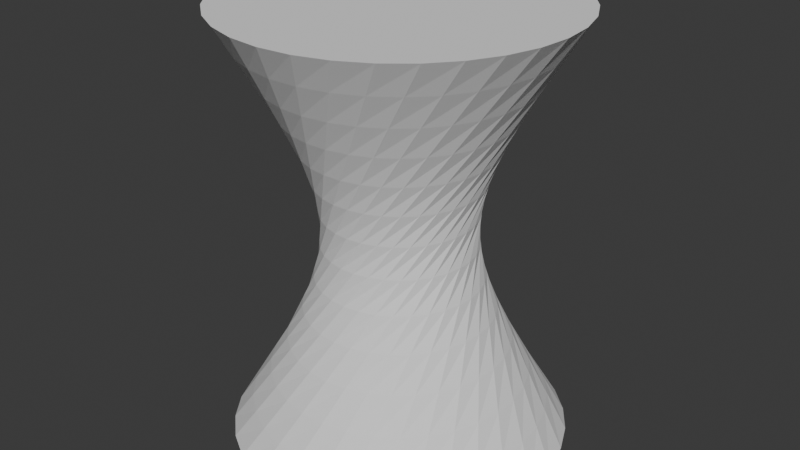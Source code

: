 # Source: tornado.blend  (saved by Blender 4.5.90; exported with 4.5.12 LTS)
import bpy
from mathutils import Matrix  # noqa: F401  (used for matrix-valued properties, if any)

bpy.ops.wm.read_factory_settings(use_empty=True)
scene = bpy.context.scene
scene.name = 'Scene'

# ---- collections
col_collection = bpy.data.collections.new('Collection'); scene.collection.children.link(col_collection)

# ---- world
world_world = bpy.data.worlds.new('World'); scene.world = world_world
world_world.use_nodes = True; world_world.node_tree.nodes.clear()
_N = world_world.node_tree.nodes; _L = world_world.node_tree.links
n0 = _N.new('ShaderNodeOutputWorld'); n0.name = 'World Output'; n0.location = (200, 100)
n1 = _N.new('ShaderNodeBackground'); n1.name = 'Background'; n1.location = (-200, 100)
n1.inputs[0].default_value = (0.05088, 0.05088, 0.05088, 1.0)
_L.new(n1.outputs[0], n0.inputs[0])
n0.is_active_output = True
world_world.color = (0.05088, 0.05088, 0.05088)
world_world.sun_shadow_jitter_overblur = 0.0

# ---- meshes
me_cylinder = bpy.data.meshes.new('Cylinder')
me_cylinder.from_pydata([(0.0, 1.0, -1.0), (0.8004, -0.5995, 1.0), (0.1951, 0.9808, -1.0), (0.6681, -0.7441, 1.0), (0.3827, 0.9239, -1.0), (0.5101, -0.8601, 1.0), (0.5556, 0.8315, -1.0), (0.3325, -0.9431, 1.0), (0.7071, 0.7071, -1.0), (0.1421, -0.9899, 1.0), (0.8315, 0.5556, -1.0), (-0.05375, -0.9986, 1.0), (0.9239, 0.3827, -1.0), (-0.2475, -0.9689, 1.0), (0.9808, 0.1951, -1.0), (-0.4318, -0.902, 1.0), (1.0, 0.0, -1.0), (-0.5995, -0.8004, 1.0), (0.9808, -0.1951, -1.0), (-0.7441, -0.6681, 1.0), (0.9239, -0.3827, -1.0), (-0.8601, -0.5101, 1.0), (0.8315, -0.5556, -1.0), (-0.9431, -0.3325, 1.0), (0.7071, -0.7071, -1.0), (-0.9899, -0.1421, 1.0), (0.5556, -0.8315, -1.0), (-0.9986, 0.05375, 1.0), (0.3827, -0.9239, -1.0), (-0.9689, 0.2475, 1.0), (0.1951, -0.9808, -1.0), (-0.902, 0.4318, 1.0), (0.0, -1.0, -1.0), (-0.8004, 0.5995, 1.0), (-0.1951, -0.9808, -1.0), (-0.6681, 0.7441, 1.0), (-0.3827, -0.9239, -1.0), (-0.5101, 0.8601, 1.0), (-0.5556, -0.8315, -1.0), (-0.3325, 0.9431, 1.0), (-0.7071, -0.7071, -1.0), (-0.1421, 0.9899, 1.0), (-0.8315, -0.5556, -1.0), (0.05375, 0.9986, 1.0), (-0.9239, -0.3827, -1.0), (0.2475, 0.9689, 1.0), (-0.9808, -0.1951, -1.0), (0.4318, 0.902, 1.0), (-1.0, 0.0, -1.0), (0.5995, 0.8004, 1.0), (-0.9808, 0.1951, -1.0), (0.7441, 0.6681, 1.0), (-0.9239, 0.3827, -1.0), (0.8601, 0.5101, 1.0), (-0.8315, 0.5556, -1.0), (0.9431, 0.3325, 1.0), (-0.7071, 0.7071, -1.0), (0.9899, 0.1421, 1.0), (-0.5556, 0.8315, -1.0), (0.9986, -0.05375, 1.0), (-0.3827, 0.9239, -1.0), (0.9689, -0.2475, 1.0), (-0.1951, 0.9808, -1.0), (0.902, -0.4318, 1.0), (0.06157, 0.877, -0.8462), (0.1231, 0.7539, -0.6923), (0.1847, 0.6309, -0.5385), (0.2463, 0.5079, -0.3846), (0.3078, 0.3848, -0.2308), (0.3694, 0.2618, -0.07692), (0.431, 0.1388, 0.07692), (0.4926, 0.01572, 0.2308), (0.5541, -0.1073, 0.3846), (0.6157, -0.2304, 0.5385), (0.6773, -0.3534, 0.6923), (0.7388, -0.4764, 0.8462), (0.6317, -0.6114, 0.8462), (0.5953, -0.4787, 0.6923), (0.5589, -0.346, 0.5385), (0.5225, -0.2134, 0.3846), (0.4862, -0.08068, 0.2308), (0.4498, 0.052, 0.07692), (0.4134, 0.1847, -0.07692), (0.377, 0.3174, -0.2308), (0.3406, 0.4501, -0.3846), (0.3042, 0.5827, -0.5385), (0.2679, 0.7154, -0.6923), (0.2315, 0.8481, -0.8462), (0.5003, -0.7229, 0.8462), (0.4905, -0.5857, 0.6923), (0.4807, -0.4484, 0.5385), (0.4709, -0.3112, 0.3846), (0.4611, -0.174, 0.2308), (0.4513, -0.03674, 0.07692), (0.4415, 0.1005, -0.07692), (0.4317, 0.2377, -0.2308), (0.4219, 0.375, -0.3846), (0.4121, 0.5122, -0.5385), (0.4023, 0.6494, -0.6923), (0.3925, 0.7866, -0.8462), (0.3496, -0.8066, 0.8462), (0.3668, -0.6701, 0.6923), (0.384, -0.5336, 0.5385), (0.4011, -0.3971, 0.3846), (0.4183, -0.2606, 0.2308), (0.4354, -0.1241, 0.07692), (0.4526, 0.01243, -0.07692), (0.4698, 0.1489, -0.2308), (0.4869, 0.2854, -0.3846), (0.5041, 0.422, -0.5385), (0.5212, 0.5585, -0.6923), (0.5384, 0.695, -0.8462), (0.1856, -0.8593, 0.8462), (0.229, -0.7288, 0.6923), (0.2725, -0.5982, 0.5385), (0.3159, -0.4677, 0.3846), (0.3594, -0.3372, 0.2308), (0.4029, -0.2066, 0.07692), (0.4463, -0.07611, -0.07692), (0.4898, 0.05443, -0.2308), (0.5333, 0.185, -0.3846), (0.5767, 0.3155, -0.5385), (0.6202, 0.446, -0.6923), (0.6636, 0.5766, -0.8462), (0.01434, -0.879, 0.8462), (0.08244, -0.7595, 0.6923), (0.1505, -0.6399, 0.5385), (0.2186, -0.5204, 0.3846), (0.2867, -0.4008, 0.2308), (0.3548, -0.2813, 0.07692), (0.4229, -0.1617, -0.07692), (0.491, -0.04217, -0.2308), (0.5591, 0.07738, -0.3846), (0.6272, 0.1969, -0.5385), (0.6953, 0.3165, -0.6923), (0.7634, 0.436, -0.8462), (-0.1574, -0.8649, 0.8462), (-0.06731, -0.7609, 0.6923), (0.0228, -0.657, 0.5385), (0.1129, -0.553, 0.3846), (0.203, -0.449, 0.2308), (0.2931, -0.3451, 0.07692), (0.3832, -0.2411, -0.07692), (0.4733, -0.1371, -0.2308), (0.5634, -0.03318, -0.3846), (0.6536, 0.07078, -0.5385), (0.7437, 0.1748, -0.6923), (0.8338, 0.2787, -0.8462), (-0.3231, -0.8176, 0.8462), (-0.2145, -0.7332, 0.6923), (-0.1058, -0.6488, 0.5385), (0.002847, -0.5644, 0.3846), (0.1115, -0.48, 0.2308), (0.2202, -0.3956, 0.07692), (0.3288, -0.3112, -0.07692), (0.4375, -0.2269, -0.2308), (0.5461, -0.1425, -0.3846), (0.6548, -0.05808, -0.5385), (0.7635, 0.02631, -0.6923), (0.8721, 0.1107, -0.8462), (-0.4764, -0.7388, 0.8462), (-0.3534, -0.6773, 0.6923), (-0.2304, -0.6157, 0.5385), (-0.1073, -0.5541, 0.3846), (0.01572, -0.4926, 0.2308), (0.1388, -0.431, 0.07692), (0.2618, -0.3694, -0.07692), (0.3848, -0.3078, -0.2308), (0.5079, -0.2463, -0.3846), (0.6309, -0.1847, -0.5385), (0.7539, -0.1231, -0.6923), (0.877, -0.06157, -0.8462), (-0.6114, -0.6317, 0.8462), (-0.4787, -0.5953, 0.6923), (-0.346, -0.5589, 0.5385), (-0.2134, -0.5225, 0.3846), (-0.08068, -0.4862, 0.2308), (0.052, -0.4498, 0.07692), (0.1847, -0.4134, -0.07692), (0.3174, -0.377, -0.2308), (0.4501, -0.3406, -0.3846), (0.5827, -0.3042, -0.5385), (0.7154, -0.2679, -0.6923), (0.8481, -0.2315, -0.8462), (-0.7229, -0.5003, 0.8462), (-0.5857, -0.4905, 0.6923), (-0.4484, -0.4807, 0.5385), (-0.3112, -0.4709, 0.3846), (-0.174, -0.4611, 0.2308), (-0.03674, -0.4513, 0.07692), (0.1005, -0.4415, -0.07692), (0.2377, -0.4317, -0.2308), (0.375, -0.4219, -0.3846), (0.5122, -0.4121, -0.5385), (0.6494, -0.4023, -0.6923), (0.7866, -0.3925, -0.8462), (-0.8066, -0.3496, 0.8462), (-0.6701, -0.3668, 0.6923), (-0.5336, -0.384, 0.5385), (-0.3971, -0.4011, 0.3846), (-0.2606, -0.4183, 0.2308), (-0.1241, -0.4354, 0.07692), (0.01243, -0.4526, -0.07692), (0.1489, -0.4698, -0.2308), (0.2854, -0.4869, -0.3846), (0.422, -0.5041, -0.5385), (0.5585, -0.5212, -0.6923), (0.695, -0.5384, -0.8462), (-0.8593, -0.1856, 0.8462), (-0.7288, -0.229, 0.6923), (-0.5982, -0.2725, 0.5385), (-0.4677, -0.3159, 0.3846), (-0.3372, -0.3594, 0.2308), (-0.2066, -0.4029, 0.07692), (-0.07611, -0.4463, -0.07692), (0.05443, -0.4898, -0.2308), (0.185, -0.5333, -0.3846), (0.3155, -0.5767, -0.5385), (0.446, -0.6202, -0.6923), (0.5766, -0.6636, -0.8462), (-0.879, -0.01434, 0.8462), (-0.7595, -0.08243, 0.6923), (-0.6399, -0.1505, 0.5385), (-0.5204, -0.2186, 0.3846), (-0.4008, -0.2867, 0.2308), (-0.2813, -0.3548, 0.07692), (-0.1617, -0.4229, -0.07692), (-0.04217, -0.491, -0.2308), (0.07738, -0.5591, -0.3846), (0.1969, -0.6272, -0.5385), (0.3165, -0.6953, -0.6923), (0.436, -0.7634, -0.8462), (-0.8649, 0.1574, 0.8462), (-0.7609, 0.06731, 0.6923), (-0.657, -0.0228, 0.5385), (-0.553, -0.1129, 0.3846), (-0.449, -0.203, 0.2308), (-0.3451, -0.2931, 0.07692), (-0.2411, -0.3832, -0.07692), (-0.1371, -0.4733, -0.2308), (-0.03318, -0.5634, -0.3846), (0.07078, -0.6536, -0.5385), (0.1748, -0.7437, -0.6923), (0.2787, -0.8338, -0.8462), (-0.8176, 0.3231, 0.8462), (-0.7332, 0.2145, 0.6923), (-0.6488, 0.1058, 0.5385), (-0.5644, -0.002847, 0.3846), (-0.48, -0.1115, 0.2308), (-0.3956, -0.2202, 0.07692), (-0.3112, -0.3288, -0.07692), (-0.2269, -0.4375, -0.2308), (-0.1425, -0.5461, -0.3846), (-0.05808, -0.6548, -0.5385), (0.02631, -0.7635, -0.6923), (0.1107, -0.8721, -0.8462), (-0.7388, 0.4764, 0.8462), (-0.6773, 0.3534, 0.6923), (-0.6157, 0.2304, 0.5385), (-0.5541, 0.1073, 0.3846), (-0.4926, -0.01572, 0.2308), (-0.431, -0.1388, 0.07692), (-0.3694, -0.2618, -0.07692), (-0.3078, -0.3848, -0.2308), (-0.2463, -0.5079, -0.3846), (-0.1847, -0.6309, -0.5385), (-0.1231, -0.7539, -0.6923), (-0.06157, -0.877, -0.8462), (-0.6317, 0.6114, 0.8462), (-0.5953, 0.4787, 0.6923), (-0.5589, 0.346, 0.5385), (-0.5225, 0.2134, 0.3846), (-0.4862, 0.08068, 0.2308), (-0.4498, -0.052, 0.07692), (-0.4134, -0.1847, -0.07692), (-0.377, -0.3174, -0.2308), (-0.3406, -0.4501, -0.3846), (-0.3042, -0.5827, -0.5385), (-0.2679, -0.7154, -0.6923), (-0.2315, -0.8481, -0.8462), (-0.5003, 0.7229, 0.8462), (-0.4905, 0.5857, 0.6923), (-0.4807, 0.4484, 0.5385), (-0.4709, 0.3112, 0.3846), (-0.4611, 0.174, 0.2308), (-0.4513, 0.03674, 0.07692), (-0.4415, -0.1005, -0.07692), (-0.4317, -0.2377, -0.2308), (-0.4219, -0.375, -0.3846), (-0.4121, -0.5122, -0.5385), (-0.4023, -0.6494, -0.6923), (-0.3925, -0.7866, -0.8462), (-0.3496, 0.8066, 0.8462), (-0.3668, 0.6701, 0.6923), (-0.384, 0.5336, 0.5385), (-0.4011, 0.3971, 0.3846), (-0.4183, 0.2606, 0.2308), (-0.4354, 0.1241, 0.07692), (-0.4526, -0.01243, -0.07692), (-0.4698, -0.1489, -0.2308), (-0.4869, -0.2854, -0.3846), (-0.5041, -0.422, -0.5385), (-0.5212, -0.5585, -0.6923), (-0.5384, -0.695, -0.8462), (-0.1856, 0.8593, 0.8462), (-0.229, 0.7288, 0.6923), (-0.2725, 0.5982, 0.5385), (-0.3159, 0.4677, 0.3846), (-0.3594, 0.3372, 0.2308), (-0.4029, 0.2066, 0.07692), (-0.4463, 0.07611, -0.07692), (-0.4898, -0.05443, -0.2308), (-0.5333, -0.185, -0.3846), (-0.5767, -0.3155, -0.5385), (-0.6202, -0.446, -0.6923), (-0.6636, -0.5766, -0.8462), (-0.01434, 0.879, 0.8462), (-0.08244, 0.7595, 0.6923), (-0.1505, 0.6399, 0.5385), (-0.2186, 0.5204, 0.3846), (-0.2867, 0.4008, 0.2308), (-0.3548, 0.2813, 0.07692), (-0.4229, 0.1617, -0.07692), (-0.491, 0.04217, -0.2308), (-0.5591, -0.07738, -0.3846), (-0.6272, -0.1969, -0.5385), (-0.6953, -0.3165, -0.6923), (-0.7634, -0.436, -0.8462), (0.1574, 0.8649, 0.8462), (0.06731, 0.7609, 0.6923), (-0.0228, 0.657, 0.5385), (-0.1129, 0.553, 0.3846), (-0.203, 0.449, 0.2308), (-0.2931, 0.3451, 0.07692), (-0.3832, 0.2411, -0.07692), (-0.4733, 0.1371, -0.2308), (-0.5634, 0.03318, -0.3846), (-0.6536, -0.07078, -0.5385), (-0.7437, -0.1748, -0.6923), (-0.8338, -0.2787, -0.8462), (0.3231, 0.8176, 0.8462), (0.2145, 0.7332, 0.6923), (0.1058, 0.6488, 0.5385), (-0.002848, 0.5644, 0.3846), (-0.1115, 0.48, 0.2308), (-0.2202, 0.3956, 0.07692), (-0.3288, 0.3112, -0.07692), (-0.4375, 0.2269, -0.2308), (-0.5461, 0.1425, -0.3846), (-0.6548, 0.05808, -0.5385), (-0.7635, -0.02631, -0.6923), (-0.8721, -0.1107, -0.8462), (0.4764, 0.7388, 0.8462), (0.3534, 0.6773, 0.6923), (0.2304, 0.6157, 0.5385), (0.1073, 0.5541, 0.3846), (-0.01572, 0.4926, 0.2308), (-0.1388, 0.431, 0.07692), (-0.2618, 0.3694, -0.07692), (-0.3848, 0.3078, -0.2308), (-0.5079, 0.2463, -0.3846), (-0.6309, 0.1847, -0.5385), (-0.7539, 0.1231, -0.6923), (-0.877, 0.06157, -0.8462), (0.6114, 0.6317, 0.8462), (0.4787, 0.5953, 0.6923), (0.346, 0.5589, 0.5385), (0.2134, 0.5225, 0.3846), (0.08068, 0.4862, 0.2308), (-0.052, 0.4498, 0.07692), (-0.1847, 0.4134, -0.07692), (-0.3174, 0.377, -0.2308), (-0.4501, 0.3406, -0.3846), (-0.5827, 0.3042, -0.5385), (-0.7154, 0.2679, -0.6923), (-0.8481, 0.2315, -0.8462), (0.7229, 0.5003, 0.8462), (0.5857, 0.4905, 0.6923), (0.4484, 0.4807, 0.5385), (0.3112, 0.4709, 0.3846), (0.174, 0.4611, 0.2308), (0.03674, 0.4513, 0.07692), (-0.1005, 0.4415, -0.07692), (-0.2377, 0.4317, -0.2308), (-0.375, 0.4219, -0.3846), (-0.5122, 0.4121, -0.5385), (-0.6494, 0.4023, -0.6923), (-0.7866, 0.3925, -0.8462), (0.8066, 0.3496, 0.8462), (0.6701, 0.3668, 0.6923), (0.5336, 0.384, 0.5385), (0.3971, 0.4011, 0.3846), (0.2606, 0.4183, 0.2308), (0.1241, 0.4354, 0.07692), (-0.01243, 0.4526, -0.07692), (-0.1489, 0.4698, -0.2308), (-0.2854, 0.4869, -0.3846), (-0.422, 0.5041, -0.5385), (-0.5585, 0.5212, -0.6923), (-0.695, 0.5384, -0.8462), (0.8593, 0.1856, 0.8462), (0.7288, 0.229, 0.6923), (0.5982, 0.2725, 0.5385), (0.4677, 0.3159, 0.3846), (0.3372, 0.3594, 0.2308), (0.2066, 0.4029, 0.07692), (0.07611, 0.4463, -0.07692), (-0.05443, 0.4898, -0.2308), (-0.185, 0.5333, -0.3846), (-0.3155, 0.5767, -0.5385), (-0.446, 0.6202, -0.6923), (-0.5766, 0.6636, -0.8462), (0.879, 0.01434, 0.8462), (0.7595, 0.08244, 0.6923), (0.6399, 0.1505, 0.5385), (0.5204, 0.2186, 0.3846), (0.4008, 0.2867, 0.2308), (0.2813, 0.3548, 0.07692), (0.1617, 0.4229, -0.07692), (0.04217, 0.491, -0.2308), (-0.07738, 0.5591, -0.3846), (-0.1969, 0.6272, -0.5385), (-0.3165, 0.6953, -0.6923), (-0.436, 0.7634, -0.8462), (0.8649, -0.1574, 0.8462), (0.7609, -0.06731, 0.6923), (0.657, 0.0228, 0.5385), (0.553, 0.1129, 0.3846), (0.449, 0.203, 0.2308), (0.3451, 0.2931, 0.07692), (0.2411, 0.3832, -0.07692), (0.1371, 0.4733, -0.2308), (0.03318, 0.5634, -0.3846), (-0.07078, 0.6536, -0.5385), (-0.1748, 0.7437, -0.6923), (-0.2787, 0.8338, -0.8462), (0.8176, -0.3231, 0.8462), (0.7332, -0.2145, 0.6923), (0.6488, -0.1058, 0.5385), (0.5644, 0.002848, 0.3846), (0.48, 0.1115, 0.2308), (0.3956, 0.2202, 0.07692), (0.3112, 0.3288, -0.07692), (0.2269, 0.4375, -0.2308), (0.1425, 0.5461, -0.3846), (0.05808, 0.6548, -0.5385), (-0.02631, 0.7635, -0.6923), (-0.1107, 0.8721, -0.8462)], [], [(75, 1, 3, 76), (76, 3, 5, 88), (88, 5, 7, 100), (100, 7, 9, 112), (112, 9, 11, 124), (124, 11, 13, 136), (136, 13, 15, 148), (148, 15, 17, 160), (160, 17, 19, 172), (172, 19, 21, 184), (184, 21, 23, 196), (196, 23, 25, 208), (208, 25, 27, 220), (220, 27, 29, 232), (232, 29, 31, 244), (244, 31, 33, 256), (256, 33, 35, 268), (268, 35, 37, 280), (280, 37, 39, 292), (292, 39, 41, 304), (304, 41, 43, 316), (316, 43, 45, 328), (328, 45, 47, 340), (340, 47, 49, 352), (352, 49, 51, 364), (364, 51, 53, 376), (376, 53, 55, 388), (388, 55, 57, 400), (400, 57, 59, 412), (412, 59, 61, 424), (3, 1, 63, 61, 59, 57, 55, 53, 51, 49, 47, 45, 43, 41, 39, 37, 35, 33, 31, 29, 27, 25, 23, 21, 19, 17, 15, 13, 11, 9, 7, 5), (424, 61, 63, 436), (436, 63, 1, 75), (0, 2, 4, 6, 8, 10, 12, 14, 16, 18, 20, 22, 24, 26, 28, 30, 32, 34, 36, 38, 40, 42, 44, 46, 48, 50, 52, 54, 56, 58, 60, 62), (62, 447, 64, 0), (447, 446, 65, 64), (446, 445, 66, 65), (445, 444, 67, 66), (444, 443, 68, 67), (443, 442, 69, 68), (442, 441, 70, 69), (441, 440, 71, 70), (440, 439, 72, 71), (439, 438, 73, 72), (438, 437, 74, 73), (437, 436, 75, 74), (60, 435, 447, 62), (435, 434, 446, 447), (434, 433, 445, 446), (433, 432, 444, 445), (432, 431, 443, 444), (431, 430, 442, 443), (430, 429, 441, 442), (429, 428, 440, 441), (428, 427, 439, 440), (427, 426, 438, 439), (426, 425, 437, 438), (425, 424, 436, 437), (58, 423, 435, 60), (423, 422, 434, 435), (422, 421, 433, 434), (421, 420, 432, 433), (420, 419, 431, 432), (419, 418, 430, 431), (418, 417, 429, 430), (417, 416, 428, 429), (416, 415, 427, 428), (415, 414, 426, 427), (414, 413, 425, 426), (413, 412, 424, 425), (56, 411, 423, 58), (411, 410, 422, 423), (410, 409, 421, 422), (409, 408, 420, 421), (408, 407, 419, 420), (407, 406, 418, 419), (406, 405, 417, 418), (405, 404, 416, 417), (404, 403, 415, 416), (403, 402, 414, 415), (402, 401, 413, 414), (401, 400, 412, 413), (54, 399, 411, 56), (399, 398, 410, 411), (398, 397, 409, 410), (397, 396, 408, 409), (396, 395, 407, 408), (395, 394, 406, 407), (394, 393, 405, 406), (393, 392, 404, 405), (392, 391, 403, 404), (391, 390, 402, 403), (390, 389, 401, 402), (389, 388, 400, 401), (52, 387, 399, 54), (387, 386, 398, 399), (386, 385, 397, 398), (385, 384, 396, 397), (384, 383, 395, 396), (383, 382, 394, 395), (382, 381, 393, 394), (381, 380, 392, 393), (380, 379, 391, 392), (379, 378, 390, 391), (378, 377, 389, 390), (377, 376, 388, 389), (50, 375, 387, 52), (375, 374, 386, 387), (374, 373, 385, 386), (373, 372, 384, 385), (372, 371, 383, 384), (371, 370, 382, 383), (370, 369, 381, 382), (369, 368, 380, 381), (368, 367, 379, 380), (367, 366, 378, 379), (366, 365, 377, 378), (365, 364, 376, 377), (48, 363, 375, 50), (363, 362, 374, 375), (362, 361, 373, 374), (361, 360, 372, 373), (360, 359, 371, 372), (359, 358, 370, 371), (358, 357, 369, 370), (357, 356, 368, 369), (356, 355, 367, 368), (355, 354, 366, 367), (354, 353, 365, 366), (353, 352, 364, 365), (46, 351, 363, 48), (351, 350, 362, 363), (350, 349, 361, 362), (349, 348, 360, 361), (348, 347, 359, 360), (347, 346, 358, 359), (346, 345, 357, 358), (345, 344, 356, 357), (344, 343, 355, 356), (343, 342, 354, 355), (342, 341, 353, 354), (341, 340, 352, 353), (44, 339, 351, 46), (339, 338, 350, 351), (338, 337, 349, 350), (337, 336, 348, 349), (336, 335, 347, 348), (335, 334, 346, 347), (334, 333, 345, 346), (333, 332, 344, 345), (332, 331, 343, 344), (331, 330, 342, 343), (330, 329, 341, 342), (329, 328, 340, 341), (42, 327, 339, 44), (327, 326, 338, 339), (326, 325, 337, 338), (325, 324, 336, 337), (324, 323, 335, 336), (323, 322, 334, 335), (322, 321, 333, 334), (321, 320, 332, 333), (320, 319, 331, 332), (319, 318, 330, 331), (318, 317, 329, 330), (317, 316, 328, 329), (40, 315, 327, 42), (315, 314, 326, 327), (314, 313, 325, 326), (313, 312, 324, 325), (312, 311, 323, 324), (311, 310, 322, 323), (310, 309, 321, 322), (309, 308, 320, 321), (308, 307, 319, 320), (307, 306, 318, 319), (306, 305, 317, 318), (305, 304, 316, 317), (38, 303, 315, 40), (303, 302, 314, 315), (302, 301, 313, 314), (301, 300, 312, 313), (300, 299, 311, 312), (299, 298, 310, 311), (298, 297, 309, 310), (297, 296, 308, 309), (296, 295, 307, 308), (295, 294, 306, 307), (294, 293, 305, 306), (293, 292, 304, 305), (36, 291, 303, 38), (291, 290, 302, 303), (290, 289, 301, 302), (289, 288, 300, 301), (288, 287, 299, 300), (287, 286, 298, 299), (286, 285, 297, 298), (285, 284, 296, 297), (284, 283, 295, 296), (283, 282, 294, 295), (282, 281, 293, 294), (281, 280, 292, 293), (34, 279, 291, 36), (279, 278, 290, 291), (278, 277, 289, 290), (277, 276, 288, 289), (276, 275, 287, 288), (275, 274, 286, 287), (274, 273, 285, 286), (273, 272, 284, 285), (272, 271, 283, 284), (271, 270, 282, 283), (270, 269, 281, 282), (269, 268, 280, 281), (32, 267, 279, 34), (267, 266, 278, 279), (266, 265, 277, 278), (265, 264, 276, 277), (264, 263, 275, 276), (263, 262, 274, 275), (262, 261, 273, 274), (261, 260, 272, 273), (260, 259, 271, 272), (259, 258, 270, 271), (258, 257, 269, 270), (257, 256, 268, 269), (30, 255, 267, 32), (255, 254, 266, 267), (254, 253, 265, 266), (253, 252, 264, 265), (252, 251, 263, 264), (251, 250, 262, 263), (250, 249, 261, 262), (249, 248, 260, 261), (248, 247, 259, 260), (247, 246, 258, 259), (246, 245, 257, 258), (245, 244, 256, 257), (28, 243, 255, 30), (243, 242, 254, 255), (242, 241, 253, 254), (241, 240, 252, 253), (240, 239, 251, 252), (239, 238, 250, 251), (238, 237, 249, 250), (237, 236, 248, 249), (236, 235, 247, 248), (235, 234, 246, 247), (234, 233, 245, 246), (233, 232, 244, 245), (26, 231, 243, 28), (231, 230, 242, 243), (230, 229, 241, 242), (229, 228, 240, 241), (228, 227, 239, 240), (227, 226, 238, 239), (226, 225, 237, 238), (225, 224, 236, 237), (224, 223, 235, 236), (223, 222, 234, 235), (222, 221, 233, 234), (221, 220, 232, 233), (24, 219, 231, 26), (219, 218, 230, 231), (218, 217, 229, 230), (217, 216, 228, 229), (216, 215, 227, 228), (215, 214, 226, 227), (214, 213, 225, 226), (213, 212, 224, 225), (212, 211, 223, 224), (211, 210, 222, 223), (210, 209, 221, 222), (209, 208, 220, 221), (22, 207, 219, 24), (207, 206, 218, 219), (206, 205, 217, 218), (205, 204, 216, 217), (204, 203, 215, 216), (203, 202, 214, 215), (202, 201, 213, 214), (201, 200, 212, 213), (200, 199, 211, 212), (199, 198, 210, 211), (198, 197, 209, 210), (197, 196, 208, 209), (20, 195, 207, 22), (195, 194, 206, 207), (194, 193, 205, 206), (193, 192, 204, 205), (192, 191, 203, 204), (191, 190, 202, 203), (190, 189, 201, 202), (189, 188, 200, 201), (188, 187, 199, 200), (187, 186, 198, 199), (186, 185, 197, 198), (185, 184, 196, 197), (18, 183, 195, 20), (183, 182, 194, 195), (182, 181, 193, 194), (181, 180, 192, 193), (180, 179, 191, 192), (179, 178, 190, 191), (178, 177, 189, 190), (177, 176, 188, 189), (176, 175, 187, 188), (175, 174, 186, 187), (174, 173, 185, 186), (173, 172, 184, 185), (16, 171, 183, 18), (171, 170, 182, 183), (170, 169, 181, 182), (169, 168, 180, 181), (168, 167, 179, 180), (167, 166, 178, 179), (166, 165, 177, 178), (165, 164, 176, 177), (164, 163, 175, 176), (163, 162, 174, 175), (162, 161, 173, 174), (161, 160, 172, 173), (14, 159, 171, 16), (159, 158, 170, 171), (158, 157, 169, 170), (157, 156, 168, 169), (156, 155, 167, 168), (155, 154, 166, 167), (154, 153, 165, 166), (153, 152, 164, 165), (152, 151, 163, 164), (151, 150, 162, 163), (150, 149, 161, 162), (149, 148, 160, 161), (12, 147, 159, 14), (147, 146, 158, 159), (146, 145, 157, 158), (145, 144, 156, 157), (144, 143, 155, 156), (143, 142, 154, 155), (142, 141, 153, 154), (141, 140, 152, 153), (140, 139, 151, 152), (139, 138, 150, 151), (138, 137, 149, 150), (137, 136, 148, 149), (10, 135, 147, 12), (135, 134, 146, 147), (134, 133, 145, 146), (133, 132, 144, 145), (132, 131, 143, 144), (131, 130, 142, 143), (130, 129, 141, 142), (129, 128, 140, 141), (128, 127, 139, 140), (127, 126, 138, 139), (126, 125, 137, 138), (125, 124, 136, 137), (8, 123, 135, 10), (123, 122, 134, 135), (122, 121, 133, 134), (121, 120, 132, 133), (120, 119, 131, 132), (119, 118, 130, 131), (118, 117, 129, 130), (117, 116, 128, 129), (116, 115, 127, 128), (115, 114, 126, 127), (114, 113, 125, 126), (113, 112, 124, 125), (6, 111, 123, 8), (111, 110, 122, 123), (110, 109, 121, 122), (109, 108, 120, 121), (108, 107, 119, 120), (107, 106, 118, 119), (106, 105, 117, 118), (105, 104, 116, 117), (104, 103, 115, 116), (103, 102, 114, 115), (102, 101, 113, 114), (101, 100, 112, 113), (4, 99, 111, 6), (99, 98, 110, 111), (98, 97, 109, 110), (97, 96, 108, 109), (96, 95, 107, 108), (95, 94, 106, 107), (94, 93, 105, 106), (93, 92, 104, 105), (92, 91, 103, 104), (91, 90, 102, 103), (90, 89, 101, 102), (89, 88, 100, 101), (2, 87, 99, 4), (87, 86, 98, 99), (86, 85, 97, 98), (85, 84, 96, 97), (84, 83, 95, 96), (83, 82, 94, 95), (82, 81, 93, 94), (81, 80, 92, 93), (80, 79, 91, 92), (79, 78, 90, 91), (78, 77, 89, 90), (77, 76, 88, 89), (0, 64, 87, 2), (64, 65, 86, 87), (65, 66, 85, 86), (66, 67, 84, 85), (67, 68, 83, 84), (68, 69, 82, 83), (69, 70, 81, 82), (70, 71, 80, 81), (71, 72, 79, 80), (72, 73, 78, 79), (73, 74, 77, 78), (74, 75, 76, 77)])
_uv = me_cylinder.uv_layers.new(name='UVMap')
_uv.uv.foreach_set('vector', [1.0, 0.9615, 1.0, 1.0, 0.9688, 1.0, 0.9688, 0.9615, 0.9688, 0.9615, 0.9688, 1.0, 0.9375, 1.0, 0.9375, 0.9615, 0.9375, 0.9615, 0.9375, 1.0, 0.9062, 1.0, 0.9063, 0.9615, 0.9063, 0.9615, 0.9062, 1.0, 0.875, 1.0, 0.875, 0.9615, 0.875, 0.9615, 0.875, 1.0, 0.8438, 1.0, 0.8438, 0.9615, 0.8438, 0.9615, 0.8438, 1.0, 0.8125, 1.0, 0.8125, 0.9615, 0.8125, 0.9615, 0.8125, 1.0, 0.7812, 1.0, 0.7812, 0.9615, 0.7812, 0.9615, 0.7812, 1.0, 0.75, 1.0, 0.75, 0.9615, 0.75, 0.9615, 0.75, 1.0, 0.7188, 1.0, 0.7188, 0.9615, 0.7188, 0.9615, 0.7188, 1.0, 0.6875, 1.0, 0.6875, 0.9615, 0.6875, 0.9615, 0.6875, 1.0, 0.6562, 1.0, 0.6562, 0.9615, 0.6562, 0.9615, 0.6562, 1.0, 0.625, 1.0, 0.625, 0.9615, 0.625, 0.9615, 0.625, 1.0, 0.5938, 1.0, 0.5938, 0.9615, 0.5938, 0.9615, 0.5938, 1.0, 0.5625, 1.0, 0.5625, 0.9615, 0.5625, 0.9615, 0.5625, 1.0, 0.5312, 1.0, 0.5312, 0.9615, 0.5312, 0.9615, 0.5312, 1.0, 0.5, 1.0, 0.5, 0.9615, 0.5, 0.9615, 0.5, 1.0, 0.4688, 1.0, 0.4687, 0.9615, 0.4687, 0.9615, 0.4688, 1.0, 0.4375, 1.0, 0.4375, 0.9615, 0.4375, 0.9615, 0.4375, 1.0, 0.4062, 1.0, 0.4062, 0.9615, 0.4062, 0.9615, 0.4062, 1.0, 0.375, 1.0, 0.375, 0.9615, 0.375, 0.9615, 0.375, 1.0, 0.3438, 1.0, 0.3438, 0.9615, 0.3438, 0.9615, 0.3438, 1.0, 0.3125, 1.0, 0.3125, 0.9615, 0.3125, 0.9615, 0.3125, 1.0, 0.2812, 1.0, 0.2813, 0.9615, 0.2813, 0.9615, 0.2812, 1.0, 0.25, 1.0, 0.25, 0.9615, 0.25, 0.9615, 0.25, 1.0, 0.2188, 1.0, 0.2188, 0.9615, 0.2188, 0.9615, 0.2188, 1.0, 0.1875, 1.0, 0.1875, 0.9615, 0.1875, 0.9615, 0.1875, 1.0, 0.1562, 1.0, 0.1562, 0.9615, 0.1562, 0.9615, 0.1562, 1.0, 0.125, 1.0, 0.125, 0.9615, 0.125, 0.9615, 0.125, 1.0, 0.09375, 1.0, 0.09375, 0.9615, 0.09375, 0.9615, 0.09375, 1.0, 0.0625, 1.0, 0.0625, 0.9615, 0.2968, 0.4854, 0.25, 0.49, 0.2032, 0.4854, 0.1582, 0.4717, 0.1167, 0.4496, 0.08029, 0.4197, 0.05045, 0.3833, 0.02827, 0.3418, 0.01461, 0.2968, 0.01, 0.25, 0.01461, 0.2032, 0.02827, 0.1582, 0.05045, 0.1167, 0.08029, 0.08029, 0.1167, 0.05045, 0.1582, 0.02827, 0.2032, 0.01461, 0.25, 0.01, 0.2968, 0.01461, 0.3418, 0.02827, 0.3833, 0.05045, 0.4197, 0.08029, 0.4496, 0.1167, 0.4717, 0.1582, 0.4854, 0.2032, 0.49, 0.25, 0.4854, 0.2968, 0.4717, 0.3418, 0.4496, 0.3833, 0.4197, 0.4197, 0.3833, 0.4496, 0.3418, 0.4717, 0.0625, 0.9615, 0.0625, 1.0, 0.03125, 1.0, 0.03125, 0.9615, 0.03125, 0.9615, 0.03125, 1.0, 0.0, 1.0, 0.0, 0.9615, 0.75, 0.49, 0.7968, 0.4854, 0.8418, 0.4717, 0.8833, 0.4496, 0.9197, 0.4197, 0.9496, 0.3833, 0.9717, 0.3418, 0.9854, 0.2968, 0.99, 0.25, 0.9854, 0.2032, 0.9717, 0.1582, 0.9496, 0.1167, 0.9197, 0.08029, 0.8833, 0.05045, 0.8418, 0.02827, 0.7968, 0.01461, 0.75, 0.01, 0.7032, 0.01461, 0.6582, 0.02827, 0.6167, 0.05045, 0.5803, 0.08029, 0.5504, 0.1167, 0.5283, 0.1582, 0.5146, 0.2032, 0.51, 0.25, 0.5146, 0.2968, 0.5283, 0.3418, 0.5504, 0.3833, 0.5803, 0.4197, 0.6167, 0.4496, 0.6582, 0.4717, 0.7032, 0.4854, 0.03125, 0.5, 0.03125, 0.5385, 0.0, 0.5385, 0.0, 0.5, 0.03125, 0.5385, 0.03125, 0.5769, 0.0, 0.5769, 0.0, 0.5385, 0.03125, 0.5769, 0.03125, 0.6154, 0.0, 0.6154, 0.0, 0.5769, 0.03125, 0.6154, 0.03125, 0.6538, 0.0, 0.6538, 0.0, 0.6154, 0.03125, 0.6538, 0.03125, 0.6923, 0.0, 0.6923, 0.0, 0.6538, 0.03125, 0.6923, 0.03125, 0.7308, 0.0, 0.7308, 0.0, 0.6923, 0.03125, 0.7308, 0.03125, 0.7692, 0.0, 0.7692, 0.0, 0.7308, 0.03125, 0.7692, 0.03125, 0.8077, 0.0, 0.8077, 0.0, 0.7692, 0.03125, 0.8077, 0.03125, 0.8462, 0.0, 0.8462, 0.0, 0.8077, 0.03125, 0.8462, 0.03125, 0.8846, 0.0, 0.8846, 0.0, 0.8462, 0.03125, 0.8846, 0.03125, 0.9231, 0.0, 0.9231, 0.0, 0.8846, 0.03125, 0.9231, 0.03125, 0.9615, 0.0, 0.9615, 0.0, 0.9231, 0.0625, 0.5, 0.0625, 0.5385, 0.03125, 0.5385, 0.03125, 0.5, 0.0625, 0.5385, 0.0625, 0.5769, 0.03125, 0.5769, 0.03125, 0.5385, 0.0625, 0.5769, 0.0625, 0.6154, 0.03125, 0.6154, 0.03125, 0.5769, 0.0625, 0.6154, 0.0625, 0.6538, 0.03125, 0.6538, 0.03125, 0.6154, 0.0625, 0.6538, 0.0625, 0.6923, 0.03125, 0.6923, 0.03125, 0.6538, 0.0625, 0.6923, 0.0625, 0.7308, 0.03125, 0.7308, 0.03125, 0.6923, 0.0625, 0.7308, 0.0625, 0.7692, 0.03125, 0.7692, 0.03125, 0.7308, 0.0625, 0.7692, 0.0625, 0.8077, 0.03125, 0.8077, 0.03125, 0.7692, 0.0625, 0.8077, 0.0625, 0.8462, 0.03125, 0.8462, 0.03125, 0.8077, 0.0625, 0.8462, 0.0625, 0.8846, 0.03125, 0.8846, 0.03125, 0.8462, 0.0625, 0.8846, 0.0625, 0.9231, 0.03125, 0.9231, 0.03125, 0.8846, 0.0625, 0.9231, 0.0625, 0.9615, 0.03125, 0.9615, 0.03125, 0.9231, 0.09375, 0.5, 0.09375, 0.5385, 0.0625, 0.5385, 0.0625, 0.5, 0.09375, 0.5385, 0.09375, 0.5769, 0.0625, 0.5769, 0.0625, 0.5385, 0.09375, 0.5769, 0.09375, 0.6154, 0.0625, 0.6154, 0.0625, 0.5769, 0.09375, 0.6154, 0.09375, 0.6538, 0.0625, 0.6538, 0.0625, 0.6154, 0.09375, 0.6538, 0.09375, 0.6923, 0.0625, 0.6923, 0.0625, 0.6538, 0.09375, 0.6923, 0.09375, 0.7308, 0.0625, 0.7308, 0.0625, 0.6923, 0.09375, 0.7308, 0.09375, 0.7692, 0.0625, 0.7692, 0.0625, 0.7308, 0.09375, 0.7692, 0.09375, 0.8077, 0.0625, 0.8077, 0.0625, 0.7692, 0.09375, 0.8077, 0.09375, 0.8462, 0.0625, 0.8462, 0.0625, 0.8077, 0.09375, 0.8462, 0.09375, 0.8846, 0.0625, 0.8846, 0.0625, 0.8462, 0.09375, 0.8846, 0.09375, 0.9231, 0.0625, 0.9231, 0.0625, 0.8846, 0.09375, 0.9231, 0.09375, 0.9615, 0.0625, 0.9615, 0.0625, 0.9231, 0.125, 0.5, 0.125, 0.5385, 0.09375, 0.5385, 0.09375, 0.5, 0.125, 0.5385, 0.125, 0.5769, 0.09375, 0.5769, 0.09375, 0.5385, 0.125, 0.5769, 0.125, 0.6154, 0.09375, 0.6154, 0.09375, 0.5769, 0.125, 0.6154, 0.125, 0.6538, 0.09375, 0.6538, 0.09375, 0.6154, 0.125, 0.6538, 0.125, 0.6923, 0.09375, 0.6923, 0.09375, 0.6538, 0.125, 0.6923, 0.125, 0.7308, 0.09375, 0.7308, 0.09375, 0.6923, 0.125, 0.7308, 0.125, 0.7692, 0.09375, 0.7692, 0.09375, 0.7308, 0.125, 0.7692, 0.125, 0.8077, 0.09375, 0.8077, 0.09375, 0.7692, 0.125, 0.8077, 0.125, 0.8462, 0.09375, 0.8462, 0.09375, 0.8077, 0.125, 0.8462, 0.125, 0.8846, 0.09375, 0.8846, 0.09375, 0.8462, 0.125, 0.8846, 0.125, 0.9231, 0.09375, 0.9231, 0.09375, 0.8846, 0.125, 0.9231, 0.125, 0.9615, 0.09375, 0.9615, 0.09375, 0.9231, 0.1562, 0.5, 0.1563, 0.5385, 0.125, 0.5385, 0.125, 0.5, 0.1563, 0.5385, 0.1562, 0.5769, 0.125, 0.5769, 0.125, 0.5385, 0.1562, 0.5769, 0.1562, 0.6154, 0.125, 0.6154, 0.125, 0.5769, 0.1562, 0.6154, 0.1562, 0.6538, 0.125, 0.6538, 0.125, 0.6154, 0.1562, 0.6538, 0.1562, 0.6923, 0.125, 0.6923, 0.125, 0.6538, 0.1562, 0.6923, 0.1562, 0.7308, 0.125, 0.7308, 0.125, 0.6923, 0.1562, 0.7308, 0.1562, 0.7692, 0.125, 0.7692, 0.125, 0.7308, 0.1562, 0.7692, 0.1562, 0.8077, 0.125, 0.8077, 0.125, 0.7692, 0.1562, 0.8077, 0.1562, 0.8462, 0.125, 0.8462, 0.125, 0.8077, 0.1562, 0.8462, 0.1562, 0.8846, 0.125, 0.8846, 0.125, 0.8462, 0.1562, 0.8846, 0.1562, 0.9231, 0.125, 0.9231, 0.125, 0.8846, 0.1562, 0.9231, 0.1562, 0.9615, 0.125, 0.9615, 0.125, 0.9231, 0.1875, 0.5, 0.1875, 0.5385, 0.1563, 0.5385, 0.1562, 0.5, 0.1875, 0.5385, 0.1875, 0.5769, 0.1562, 0.5769, 0.1563, 0.5385, 0.1875, 0.5769, 0.1875, 0.6154, 0.1562, 0.6154, 0.1562, 0.5769, 0.1875, 0.6154, 0.1875, 0.6538, 0.1562, 0.6538, 0.1562, 0.6154, 0.1875, 0.6538, 0.1875, 0.6923, 0.1562, 0.6923, 0.1562, 0.6538, 0.1875, 0.6923, 0.1875, 0.7308, 0.1562, 0.7308, 0.1562, 0.6923, 0.1875, 0.7308, 0.1875, 0.7692, 0.1562, 0.7692, 0.1562, 0.7308, 0.1875, 0.7692, 0.1875, 0.8077, 0.1562, 0.8077, 0.1562, 0.7692, 0.1875, 0.8077, 0.1875, 0.8462, 0.1562, 0.8462, 0.1562, 0.8077, 0.1875, 0.8462, 0.1875, 0.8846, 0.1562, 0.8846, 0.1562, 0.8462, 0.1875, 0.8846, 0.1875, 0.9231, 0.1562, 0.9231, 0.1562, 0.8846, 0.1875, 0.9231, 0.1875, 0.9615, 0.1562, 0.9615, 0.1562, 0.9231, 0.2188, 0.5, 0.2188, 0.5385, 0.1875, 0.5385, 0.1875, 0.5, 0.2188, 0.5385, 0.2188, 0.5769, 0.1875, 0.5769, 0.1875, 0.5385, 0.2188, 0.5769, 0.2188, 0.6154, 0.1875, 0.6154, 0.1875, 0.5769, 0.2188, 0.6154, 0.2188, 0.6538, 0.1875, 0.6538, 0.1875, 0.6154, 0.2188, 0.6538, 0.2188, 0.6923, 0.1875, 0.6923, 0.1875, 0.6538, 0.2188, 0.6923, 0.2188, 0.7308, 0.1875, 0.7308, 0.1875, 0.6923, 0.2188, 0.7308, 0.2187, 0.7692, 0.1875, 0.7692, 0.1875, 0.7308, 0.2187, 0.7692, 0.2187, 0.8077, 0.1875, 0.8077, 0.1875, 0.7692, 0.2187, 0.8077, 0.2187, 0.8462, 0.1875, 0.8462, 0.1875, 0.8077, 0.2187, 0.8462, 0.2188, 0.8846, 0.1875, 0.8846, 0.1875, 0.8462, 0.2188, 0.8846, 0.2188, 0.9231, 0.1875, 0.9231, 0.1875, 0.8846, 0.2188, 0.9231, 0.2188, 0.9615, 0.1875, 0.9615, 0.1875, 0.9231, 0.25, 0.5, 0.25, 0.5385, 0.2188, 0.5385, 0.2188, 0.5, 0.25, 0.5385, 0.25, 0.5769, 0.2188, 0.5769, 0.2188, 0.5385, 0.25, 0.5769, 0.25, 0.6154, 0.2188, 0.6154, 0.2188, 0.5769, 0.25, 0.6154, 0.25, 0.6538, 0.2188, 0.6538, 0.2188, 0.6154, 0.25, 0.6538, 0.25, 0.6923, 0.2188, 0.6923, 0.2188, 0.6538, 0.25, 0.6923, 0.25, 0.7308, 0.2188, 0.7308, 0.2188, 0.6923, 0.25, 0.7308, 0.25, 0.7692, 0.2187, 0.7692, 0.2188, 0.7308, 0.25, 0.7692, 0.25, 0.8077, 0.2187, 0.8077, 0.2187, 0.7692, 0.25, 0.8077, 0.25, 0.8462, 0.2187, 0.8462, 0.2187, 0.8077, 0.25, 0.8462, 0.25, 0.8846, 0.2188, 0.8846, 0.2187, 0.8462, 0.25, 0.8846, 0.25, 0.9231, 0.2188, 0.9231, 0.2188, 0.8846, 0.25, 0.9231, 0.25, 0.9615, 0.2188, 0.9615, 0.2188, 0.9231, 0.2812, 0.5, 0.2812, 0.5385, 0.25, 0.5385, 0.25, 0.5, 0.2812, 0.5385, 0.2812, 0.5769, 0.25, 0.5769, 0.25, 0.5385, 0.2812, 0.5769, 0.2812, 0.6154, 0.25, 0.6154, 0.25, 0.5769, 0.2812, 0.6154, 0.2812, 0.6538, 0.25, 0.6538, 0.25, 0.6154, 0.2812, 0.6538, 0.2812, 0.6923, 0.25, 0.6923, 0.25, 0.6538, 0.2812, 0.6923, 0.2812, 0.7308, 0.25, 0.7308, 0.25, 0.6923, 0.2812, 0.7308, 0.2812, 0.7692, 0.25, 0.7692, 0.25, 0.7308, 0.2812, 0.7692, 0.2812, 0.8077, 0.25, 0.8077, 0.25, 0.7692, 0.2812, 0.8077, 0.2812, 0.8462, 0.25, 0.8462, 0.25, 0.8077, 0.2812, 0.8462, 0.2812, 0.8846, 0.25, 0.8846, 0.25, 0.8462, 0.2812, 0.8846, 0.2812, 0.9231, 0.25, 0.9231, 0.25, 0.8846, 0.2812, 0.9231, 0.2813, 0.9615, 0.25, 0.9615, 0.25, 0.9231, 0.3125, 0.5, 0.3125, 0.5385, 0.2812, 0.5385, 0.2812, 0.5, 0.3125, 0.5385, 0.3125, 0.5769, 0.2812, 0.5769, 0.2812, 0.5385, 0.3125, 0.5769, 0.3125, 0.6154, 0.2812, 0.6154, 0.2812, 0.5769, 0.3125, 0.6154, 0.3125, 0.6538, 0.2812, 0.6538, 0.2812, 0.6154, 0.3125, 0.6538, 0.3125, 0.6923, 0.2812, 0.6923, 0.2812, 0.6538, 0.3125, 0.6923, 0.3125, 0.7308, 0.2812, 0.7308, 0.2812, 0.6923, 0.3125, 0.7308, 0.3125, 0.7692, 0.2812, 0.7692, 0.2812, 0.7308, 0.3125, 0.7692, 0.3125, 0.8077, 0.2812, 0.8077, 0.2812, 0.7692, 0.3125, 0.8077, 0.3125, 0.8462, 0.2812, 0.8462, 0.2812, 0.8077, 0.3125, 0.8462, 0.3125, 0.8846, 0.2812, 0.8846, 0.2812, 0.8462, 0.3125, 0.8846, 0.3125, 0.9231, 0.2812, 0.9231, 0.2812, 0.8846, 0.3125, 0.9231, 0.3125, 0.9615, 0.2813, 0.9615, 0.2812, 0.9231, 0.3438, 0.5, 0.3438, 0.5385, 0.3125, 0.5385, 0.3125, 0.5, 0.3438, 0.5385, 0.3438, 0.5769, 0.3125, 0.5769, 0.3125, 0.5385, 0.3438, 0.5769, 0.3438, 0.6154, 0.3125, 0.6154, 0.3125, 0.5769, 0.3438, 0.6154, 0.3438, 0.6538, 0.3125, 0.6538, 0.3125, 0.6154, 0.3438, 0.6538, 0.3438, 0.6923, 0.3125, 0.6923, 0.3125, 0.6538, 0.3438, 0.6923, 0.3438, 0.7308, 0.3125, 0.7308, 0.3125, 0.6923, 0.3438, 0.7308, 0.3438, 0.7692, 0.3125, 0.7692, 0.3125, 0.7308, 0.3438, 0.7692, 0.3438, 0.8077, 0.3125, 0.8077, 0.3125, 0.7692, 0.3438, 0.8077, 0.3438, 0.8462, 0.3125, 0.8462, 0.3125, 0.8077, 0.3438, 0.8462, 0.3438, 0.8846, 0.3125, 0.8846, 0.3125, 0.8462, 0.3438, 0.8846, 0.3438, 0.9231, 0.3125, 0.9231, 0.3125, 0.8846, 0.3438, 0.9231, 0.3438, 0.9615, 0.3125, 0.9615, 0.3125, 0.9231, 0.375, 0.5, 0.375, 0.5385, 0.3438, 0.5385, 0.3438, 0.5, 0.375, 0.5385, 0.375, 0.5769, 0.3438, 0.5769, 0.3438, 0.5385, 0.375, 0.5769, 0.375, 0.6154, 0.3438, 0.6154, 0.3438, 0.5769, 0.375, 0.6154, 0.375, 0.6538, 0.3438, 0.6538, 0.3438, 0.6154, 0.375, 0.6538, 0.375, 0.6923, 0.3438, 0.6923, 0.3438, 0.6538, 0.375, 0.6923, 0.375, 0.7308, 0.3438, 0.7308, 0.3438, 0.6923, 0.375, 0.7308, 0.375, 0.7692, 0.3438, 0.7692, 0.3438, 0.7308, 0.375, 0.7692, 0.375, 0.8077, 0.3438, 0.8077, 0.3438, 0.7692, 0.375, 0.8077, 0.375, 0.8462, 0.3438, 0.8462, 0.3438, 0.8077, 0.375, 0.8462, 0.375, 0.8846, 0.3438, 0.8846, 0.3438, 0.8462, 0.375, 0.8846, 0.375, 0.9231, 0.3438, 0.9231, 0.3438, 0.8846, 0.375, 0.9231, 0.375, 0.9615, 0.3438, 0.9615, 0.3438, 0.9231, 0.4062, 0.5, 0.4063, 0.5385, 0.375, 0.5385, 0.375, 0.5, 0.4063, 0.5385, 0.4062, 0.5769, 0.375, 0.5769, 0.375, 0.5385, 0.4062, 0.5769, 0.4062, 0.6154, 0.375, 0.6154, 0.375, 0.5769, 0.4062, 0.6154, 0.4063, 0.6538, 0.375, 0.6538, 0.375, 0.6154, 0.4063, 0.6538, 0.4062, 0.6923, 0.375, 0.6923, 0.375, 0.6538, 0.4062, 0.6923, 0.4062, 0.7308, 0.375, 0.7308, 0.375, 0.6923, 0.4062, 0.7308, 0.4062, 0.7692, 0.375, 0.7692, 0.375, 0.7308, 0.4062, 0.7692, 0.4062, 0.8077, 0.375, 0.8077, 0.375, 0.7692, 0.4062, 0.8077, 0.4062, 0.8462, 0.375, 0.8462, 0.375, 0.8077, 0.4062, 0.8462, 0.4062, 0.8846, 0.375, 0.8846, 0.375, 0.8462, 0.4062, 0.8846, 0.4063, 0.9231, 0.375, 0.9231, 0.375, 0.8846, 0.4063, 0.9231, 0.4062, 0.9615, 0.375, 0.9615, 0.375, 0.9231, 0.4375, 0.5, 0.4375, 0.5385, 0.4063, 0.5385, 0.4062, 0.5, 0.4375, 0.5385, 0.4375, 0.5769, 0.4062, 0.5769, 0.4063, 0.5385, 0.4375, 0.5769, 0.4375, 0.6154, 0.4062, 0.6154, 0.4062, 0.5769, 0.4375, 0.6154, 0.4375, 0.6538, 0.4063, 0.6538, 0.4062, 0.6154, 0.4375, 0.6538, 0.4375, 0.6923, 0.4062, 0.6923, 0.4063, 0.6538, 0.4375, 0.6923, 0.4375, 0.7308, 0.4062, 0.7308, 0.4062, 0.6923, 0.4375, 0.7308, 0.4375, 0.7692, 0.4062, 0.7692, 0.4062, 0.7308, 0.4375, 0.7692, 0.4375, 0.8077, 0.4062, 0.8077, 0.4062, 0.7692, 0.4375, 0.8077, 0.4375, 0.8462, 0.4062, 0.8462, 0.4062, 0.8077, 0.4375, 0.8462, 0.4375, 0.8846, 0.4062, 0.8846, 0.4062, 0.8462, 0.4375, 0.8846, 0.4375, 0.9231, 0.4063, 0.9231, 0.4062, 0.8846, 0.4375, 0.9231, 0.4375, 0.9615, 0.4062, 0.9615, 0.4063, 0.9231, 0.4688, 0.5, 0.4688, 0.5385, 0.4375, 0.5385, 0.4375, 0.5, 0.4688, 0.5385, 0.4687, 0.5769, 0.4375, 0.5769, 0.4375, 0.5385, 0.4687, 0.5769, 0.4688, 0.6154, 0.4375, 0.6154, 0.4375, 0.5769, 0.4688, 0.6154, 0.4688, 0.6538, 0.4375, 0.6538, 0.4375, 0.6154, 0.4688, 0.6538, 0.4688, 0.6923, 0.4375, 0.6923, 0.4375, 0.6538, 0.4688, 0.6923, 0.4688, 0.7308, 0.4375, 0.7308, 0.4375, 0.6923, 0.4688, 0.7308, 0.4687, 0.7692, 0.4375, 0.7692, 0.4375, 0.7308, 0.4687, 0.7692, 0.4688, 0.8077, 0.4375, 0.8077, 0.4375, 0.7692, 0.4688, 0.8077, 0.4687, 0.8462, 0.4375, 0.8462, 0.4375, 0.8077, 0.4687, 0.8462, 0.4687, 0.8846, 0.4375, 0.8846, 0.4375, 0.8462, 0.4687, 0.8846, 0.4687, 0.9231, 0.4375, 0.9231, 0.4375, 0.8846, 0.4687, 0.9231, 0.4687, 0.9615, 0.4375, 0.9615, 0.4375, 0.9231, 0.5, 0.5, 0.5, 0.5385, 0.4688, 0.5385, 0.4688, 0.5, 0.5, 0.5385, 0.5, 0.5769, 0.4687, 0.5769, 0.4688, 0.5385, 0.5, 0.5769, 0.5, 0.6154, 0.4688, 0.6154, 0.4687, 0.5769, 0.5, 0.6154, 0.5, 0.6538, 0.4688, 0.6538, 0.4688, 0.6154, 0.5, 0.6538, 0.5, 0.6923, 0.4688, 0.6923, 0.4688, 0.6538, 0.5, 0.6923, 0.5, 0.7308, 0.4688, 0.7308, 0.4688, 0.6923, 0.5, 0.7308, 0.5, 0.7692, 0.4687, 0.7692, 0.4688, 0.7308, 0.5, 0.7692, 0.5, 0.8077, 0.4688, 0.8077, 0.4687, 0.7692, 0.5, 0.8077, 0.5, 0.8462, 0.4687, 0.8462, 0.4688, 0.8077, 0.5, 0.8462, 0.5, 0.8846, 0.4687, 0.8846, 0.4687, 0.8462, 0.5, 0.8846, 0.5, 0.9231, 0.4687, 0.9231, 0.4687, 0.8846, 0.5, 0.9231, 0.5, 0.9615, 0.4687, 0.9615, 0.4687, 0.9231, 0.5312, 0.5, 0.5312, 0.5385, 0.5, 0.5385, 0.5, 0.5, 0.5312, 0.5385, 0.5312, 0.5769, 0.5, 0.5769, 0.5, 0.5385, 0.5312, 0.5769, 0.5312, 0.6154, 0.5, 0.6154, 0.5, 0.5769, 0.5312, 0.6154, 0.5312, 0.6538, 0.5, 0.6538, 0.5, 0.6154, 0.5312, 0.6538, 0.5312, 0.6923, 0.5, 0.6923, 0.5, 0.6538, 0.5312, 0.6923, 0.5312, 0.7308, 0.5, 0.7308, 0.5, 0.6923, 0.5312, 0.7308, 0.5312, 0.7692, 0.5, 0.7692, 0.5, 0.7308, 0.5312, 0.7692, 0.5312, 0.8077, 0.5, 0.8077, 0.5, 0.7692, 0.5312, 0.8077, 0.5312, 0.8462, 0.5, 0.8462, 0.5, 0.8077, 0.5312, 0.8462, 0.5312, 0.8846, 0.5, 0.8846, 0.5, 0.8462, 0.5312, 0.8846, 0.5312, 0.9231, 0.5, 0.9231, 0.5, 0.8846, 0.5312, 0.9231, 0.5312, 0.9615, 0.5, 0.9615, 0.5, 0.9231, 0.5625, 0.5, 0.5625, 0.5385, 0.5312, 0.5385, 0.5312, 0.5, 0.5625, 0.5385, 0.5625, 0.5769, 0.5312, 0.5769, 0.5312, 0.5385, 0.5625, 0.5769, 0.5625, 0.6154, 0.5312, 0.6154, 0.5312, 0.5769, 0.5625, 0.6154, 0.5625, 0.6538, 0.5312, 0.6538, 0.5312, 0.6154, 0.5625, 0.6538, 0.5625, 0.6923, 0.5312, 0.6923, 0.5312, 0.6538, 0.5625, 0.6923, 0.5625, 0.7308, 0.5312, 0.7308, 0.5312, 0.6923, 0.5625, 0.7308, 0.5625, 0.7692, 0.5312, 0.7692, 0.5312, 0.7308, 0.5625, 0.7692, 0.5625, 0.8077, 0.5312, 0.8077, 0.5312, 0.7692, 0.5625, 0.8077, 0.5625, 0.8462, 0.5312, 0.8462, 0.5312, 0.8077, 0.5625, 0.8462, 0.5625, 0.8846, 0.5312, 0.8846, 0.5312, 0.8462, 0.5625, 0.8846, 0.5625, 0.9231, 0.5312, 0.9231, 0.5312, 0.8846, 0.5625, 0.9231, 0.5625, 0.9615, 0.5312, 0.9615, 0.5312, 0.9231, 0.5938, 0.5, 0.5938, 0.5385, 0.5625, 0.5385, 0.5625, 0.5, 0.5938, 0.5385, 0.5938, 0.5769, 0.5625, 0.5769, 0.5625, 0.5385, 0.5938, 0.5769, 0.5938, 0.6154, 0.5625, 0.6154, 0.5625, 0.5769, 0.5938, 0.6154, 0.5938, 0.6538, 0.5625, 0.6538, 0.5625, 0.6154, 0.5938, 0.6538, 0.5938, 0.6923, 0.5625, 0.6923, 0.5625, 0.6538, 0.5938, 0.6923, 0.5938, 0.7308, 0.5625, 0.7308, 0.5625, 0.6923, 0.5938, 0.7308, 0.5938, 0.7692, 0.5625, 0.7692, 0.5625, 0.7308, 0.5938, 0.7692, 0.5938, 0.8077, 0.5625, 0.8077, 0.5625, 0.7692, 0.5938, 0.8077, 0.5937, 0.8462, 0.5625, 0.8462, 0.5625, 0.8077, 0.5937, 0.8462, 0.5937, 0.8846, 0.5625, 0.8846, 0.5625, 0.8462, 0.5937, 0.8846, 0.5938, 0.9231, 0.5625, 0.9231, 0.5625, 0.8846, 0.5938, 0.9231, 0.5938, 0.9615, 0.5625, 0.9615, 0.5625, 0.9231, 0.625, 0.5, 0.625, 0.5385, 0.5938, 0.5385, 0.5938, 0.5, 0.625, 0.5385, 0.625, 0.5769, 0.5938, 0.5769, 0.5938, 0.5385, 0.625, 0.5769, 0.625, 0.6154, 0.5938, 0.6154, 0.5938, 0.5769, 0.625, 0.6154, 0.625, 0.6538, 0.5938, 0.6538, 0.5938, 0.6154, 0.625, 0.6538, 0.625, 0.6923, 0.5938, 0.6923, 0.5938, 0.6538, 0.625, 0.6923, 0.625, 0.7308, 0.5938, 0.7308, 0.5938, 0.6923, 0.625, 0.7308, 0.625, 0.7692, 0.5938, 0.7692, 0.5938, 0.7308, 0.625, 0.7692, 0.625, 0.8077, 0.5938, 0.8077, 0.5938, 0.7692, 0.625, 0.8077, 0.625, 0.8462, 0.5937, 0.8462, 0.5938, 0.8077, 0.625, 0.8462, 0.625, 0.8846, 0.5937, 0.8846, 0.5937, 0.8462, 0.625, 0.8846, 0.625, 0.9231, 0.5938, 0.9231, 0.5937, 0.8846, 0.625, 0.9231, 0.625, 0.9615, 0.5938, 0.9615, 0.5938, 0.9231, 0.6562, 0.5, 0.6563, 0.5385, 0.625, 0.5385, 0.625, 0.5, 0.6563, 0.5385, 0.6562, 0.5769, 0.625, 0.5769, 0.625, 0.5385, 0.6562, 0.5769, 0.6563, 0.6154, 0.625, 0.6154, 0.625, 0.5769, 0.6563, 0.6154, 0.6563, 0.6538, 0.625, 0.6538, 0.625, 0.6154, 0.6563, 0.6538, 0.6562, 0.6923, 0.625, 0.6923, 0.625, 0.6538, 0.6562, 0.6923, 0.6562, 0.7308, 0.625, 0.7308, 0.625, 0.6923, 0.6562, 0.7308, 0.6562, 0.7692, 0.625, 0.7692, 0.625, 0.7308, 0.6562, 0.7692, 0.6563, 0.8077, 0.625, 0.8077, 0.625, 0.7692, 0.6563, 0.8077, 0.6562, 0.8462, 0.625, 0.8462, 0.625, 0.8077, 0.6562, 0.8462, 0.6562, 0.8846, 0.625, 0.8846, 0.625, 0.8462, 0.6562, 0.8846, 0.6562, 0.9231, 0.625, 0.9231, 0.625, 0.8846, 0.6562, 0.9231, 0.6562, 0.9615, 0.625, 0.9615, 0.625, 0.9231, 0.6875, 0.5, 0.6875, 0.5385, 0.6563, 0.5385, 0.6562, 0.5, 0.6875, 0.5385, 0.6875, 0.5769, 0.6562, 0.5769, 0.6563, 0.5385, 0.6875, 0.5769, 0.6875, 0.6154, 0.6563, 0.6154, 0.6562, 0.5769, 0.6875, 0.6154, 0.6875, 0.6538, 0.6563, 0.6538, 0.6563, 0.6154, 0.6875, 0.6538, 0.6875, 0.6923, 0.6562, 0.6923, 0.6563, 0.6538, 0.6875, 0.6923, 0.6875, 0.7308, 0.6562, 0.7308, 0.6562, 0.6923, 0.6875, 0.7308, 0.6875, 0.7692, 0.6562, 0.7692, 0.6562, 0.7308, 0.6875, 0.7692, 0.6875, 0.8077, 0.6563, 0.8077, 0.6562, 0.7692, 0.6875, 0.8077, 0.6875, 0.8462, 0.6562, 0.8462, 0.6563, 0.8077, 0.6875, 0.8462, 0.6875, 0.8846, 0.6562, 0.8846, 0.6562, 0.8462, 0.6875, 0.8846, 0.6875, 0.9231, 0.6562, 0.9231, 0.6562, 0.8846, 0.6875, 0.9231, 0.6875, 0.9615, 0.6562, 0.9615, 0.6562, 0.9231, 0.7188, 0.5, 0.7188, 0.5385, 0.6875, 0.5385, 0.6875, 0.5, 0.7188, 0.5385, 0.7188, 0.5769, 0.6875, 0.5769, 0.6875, 0.5385, 0.7188, 0.5769, 0.7188, 0.6154, 0.6875, 0.6154, 0.6875, 0.5769, 0.7188, 0.6154, 0.7187, 0.6538, 0.6875, 0.6538, 0.6875, 0.6154, 0.7187, 0.6538, 0.7188, 0.6923, 0.6875, 0.6923, 0.6875, 0.6538, 0.7188, 0.6923, 0.7188, 0.7308, 0.6875, 0.7308, 0.6875, 0.6923, 0.7188, 0.7308, 0.7187, 0.7692, 0.6875, 0.7692, 0.6875, 0.7308, 0.7187, 0.7692, 0.7187, 0.8077, 0.6875, 0.8077, 0.6875, 0.7692, 0.7187, 0.8077, 0.7187, 0.8462, 0.6875, 0.8462, 0.6875, 0.8077, 0.7187, 0.8462, 0.7188, 0.8846, 0.6875, 0.8846, 0.6875, 0.8462, 0.7188, 0.8846, 0.7187, 0.9231, 0.6875, 0.9231, 0.6875, 0.8846, 0.7187, 0.9231, 0.7188, 0.9615, 0.6875, 0.9615, 0.6875, 0.9231, 0.75, 0.5, 0.75, 0.5385, 0.7188, 0.5385, 0.7188, 0.5, 0.75, 0.5385, 0.75, 0.5769, 0.7188, 0.5769, 0.7188, 0.5385, 0.75, 0.5769, 0.75, 0.6154, 0.7188, 0.6154, 0.7188, 0.5769, 0.75, 0.6154, 0.75, 0.6538, 0.7187, 0.6538, 0.7188, 0.6154, 0.75, 0.6538, 0.75, 0.6923, 0.7188, 0.6923, 0.7187, 0.6538, 0.75, 0.6923, 0.75, 0.7308, 0.7188, 0.7308, 0.7188, 0.6923, 0.75, 0.7308, 0.75, 0.7692, 0.7187, 0.7692, 0.7188, 0.7308, 0.75, 0.7692, 0.75, 0.8077, 0.7187, 0.8077, 0.7187, 0.7692, 0.75, 0.8077, 0.75, 0.8462, 0.7187, 0.8462, 0.7187, 0.8077, 0.75, 0.8462, 0.75, 0.8846, 0.7188, 0.8846, 0.7187, 0.8462, 0.75, 0.8846, 0.75, 0.9231, 0.7187, 0.9231, 0.7188, 0.8846, 0.75, 0.9231, 0.75, 0.9615, 0.7188, 0.9615, 0.7187, 0.9231, 0.7812, 0.5, 0.7813, 0.5385, 0.75, 0.5385, 0.75, 0.5, 0.7813, 0.5385, 0.7812, 0.5769, 0.75, 0.5769, 0.75, 0.5385, 0.7812, 0.5769, 0.7812, 0.6154, 0.75, 0.6154, 0.75, 0.5769, 0.7812, 0.6154, 0.7812, 0.6538, 0.75, 0.6538, 0.75, 0.6154, 0.7812, 0.6538, 0.7812, 0.6923, 0.75, 0.6923, 0.75, 0.6538, 0.7812, 0.6923, 0.7812, 0.7308, 0.75, 0.7308, 0.75, 0.6923, 0.7812, 0.7308, 0.7813, 0.7692, 0.75, 0.7692, 0.75, 0.7308, 0.7813, 0.7692, 0.7812, 0.8077, 0.75, 0.8077, 0.75, 0.7692, 0.7812, 0.8077, 0.7813, 0.8462, 0.75, 0.8462, 0.75, 0.8077, 0.7813, 0.8462, 0.7813, 0.8846, 0.75, 0.8846, 0.75, 0.8462, 0.7813, 0.8846, 0.7813, 0.9231, 0.75, 0.9231, 0.75, 0.8846, 0.7813, 0.9231, 0.7812, 0.9615, 0.75, 0.9615, 0.75, 0.9231, 0.8125, 0.5, 0.8125, 0.5385, 0.7813, 0.5385, 0.7812, 0.5, 0.8125, 0.5385, 0.8125, 0.5769, 0.7812, 0.5769, 0.7813, 0.5385, 0.8125, 0.5769, 0.8125, 0.6154, 0.7812, 0.6154, 0.7812, 0.5769, 0.8125, 0.6154, 0.8125, 0.6538, 0.7812, 0.6538, 0.7812, 0.6154, 0.8125, 0.6538, 0.8125, 0.6923, 0.7812, 0.6923, 0.7812, 0.6538, 0.8125, 0.6923, 0.8125, 0.7308, 0.7812, 0.7308, 0.7812, 0.6923, 0.8125, 0.7308, 0.8125, 0.7692, 0.7813, 0.7692, 0.7812, 0.7308, 0.8125, 0.7692, 0.8125, 0.8077, 0.7812, 0.8077, 0.7813, 0.7692, 0.8125, 0.8077, 0.8125, 0.8462, 0.7813, 0.8462, 0.7812, 0.8077, 0.8125, 0.8462, 0.8125, 0.8846, 0.7813, 0.8846, 0.7813, 0.8462, 0.8125, 0.8846, 0.8125, 0.9231, 0.7813, 0.9231, 0.7813, 0.8846, 0.8125, 0.9231, 0.8125, 0.9615, 0.7812, 0.9615, 0.7813, 0.9231, 0.8438, 0.5, 0.8438, 0.5385, 0.8125, 0.5385, 0.8125, 0.5, 0.8438, 0.5385, 0.8437, 0.5769, 0.8125, 0.5769, 0.8125, 0.5385, 0.8437, 0.5769, 0.8438, 0.6154, 0.8125, 0.6154, 0.8125, 0.5769, 0.8438, 0.6154, 0.8438, 0.6538, 0.8125, 0.6538, 0.8125, 0.6154, 0.8438, 0.6538, 0.8438, 0.6923, 0.8125, 0.6923, 0.8125, 0.6538, 0.8438, 0.6923, 0.8437, 0.7308, 0.8125, 0.7308, 0.8125, 0.6923, 0.8437, 0.7308, 0.8437, 0.7692, 0.8125, 0.7692, 0.8125, 0.7308, 0.8437, 0.7692, 0.8437, 0.8077, 0.8125, 0.8077, 0.8125, 0.7692, 0.8437, 0.8077, 0.8437, 0.8462, 0.8125, 0.8462, 0.8125, 0.8077, 0.8437, 0.8462, 0.8437, 0.8846, 0.8125, 0.8846, 0.8125, 0.8462, 0.8437, 0.8846, 0.8438, 0.9231, 0.8125, 0.9231, 0.8125, 0.8846, 0.8438, 0.9231, 0.8438, 0.9615, 0.8125, 0.9615, 0.8125, 0.9231, 0.875, 0.5, 0.875, 0.5385, 0.8438, 0.5385, 0.8438, 0.5, 0.875, 0.5385, 0.875, 0.5769, 0.8437, 0.5769, 0.8438, 0.5385, 0.875, 0.5769, 0.875, 0.6154, 0.8438, 0.6154, 0.8437, 0.5769, 0.875, 0.6154, 0.875, 0.6538, 0.8438, 0.6538, 0.8438, 0.6154, 0.875, 0.6538, 0.875, 0.6923, 0.8438, 0.6923, 0.8438, 0.6538, 0.875, 0.6923, 0.875, 0.7308, 0.8437, 0.7308, 0.8438, 0.6923, 0.875, 0.7308, 0.875, 0.7692, 0.8437, 0.7692, 0.8437, 0.7308, 0.875, 0.7692, 0.875, 0.8077, 0.8437, 0.8077, 0.8437, 0.7692, 0.875, 0.8077, 0.875, 0.8462, 0.8437, 0.8462, 0.8437, 0.8077, 0.875, 0.8462, 0.875, 0.8846, 0.8437, 0.8846, 0.8437, 0.8462, 0.875, 0.8846, 0.875, 0.9231, 0.8438, 0.9231, 0.8437, 0.8846, 0.875, 0.9231, 0.875, 0.9615, 0.8438, 0.9615, 0.8438, 0.9231, 0.9062, 0.5, 0.9063, 0.5385, 0.875, 0.5385, 0.875, 0.5, 0.9063, 0.5385, 0.9062, 0.5769, 0.875, 0.5769, 0.875, 0.5385, 0.9062, 0.5769, 0.9062, 0.6154, 0.875, 0.6154, 0.875, 0.5769, 0.9062, 0.6154, 0.9062, 0.6538, 0.875, 0.6538, 0.875, 0.6154, 0.9062, 0.6538, 0.9062, 0.6923, 0.875, 0.6923, 0.875, 0.6538, 0.9062, 0.6923, 0.9062, 0.7308, 0.875, 0.7308, 0.875, 0.6923, 0.9062, 0.7308, 0.9062, 0.7692, 0.875, 0.7692, 0.875, 0.7308, 0.9062, 0.7692, 0.9062, 0.8077, 0.875, 0.8077, 0.875, 0.7692, 0.9062, 0.8077, 0.9062, 0.8462, 0.875, 0.8462, 0.875, 0.8077, 0.9062, 0.8462, 0.9063, 0.8846, 0.875, 0.8846, 0.875, 0.8462, 0.9063, 0.8846, 0.9062, 0.9231, 0.875, 0.9231, 0.875, 0.8846, 0.9062, 0.9231, 0.9063, 0.9615, 0.875, 0.9615, 0.875, 0.9231, 0.9375, 0.5, 0.9375, 0.5385, 0.9063, 0.5385, 0.9062, 0.5, 0.9375, 0.5385, 0.9375, 0.5769, 0.9062, 0.5769, 0.9063, 0.5385, 0.9375, 0.5769, 0.9375, 0.6154, 0.9062, 0.6154, 0.9062, 0.5769, 0.9375, 0.6154, 0.9375, 0.6538, 0.9062, 0.6538, 0.9062, 0.6154, 0.9375, 0.6538, 0.9375, 0.6923, 0.9062, 0.6923, 0.9062, 0.6538, 0.9375, 0.6923, 0.9375, 0.7308, 0.9062, 0.7308, 0.9062, 0.6923, 0.9375, 0.7308, 0.9375, 0.7692, 0.9062, 0.7692, 0.9062, 0.7308, 0.9375, 0.7692, 0.9375, 0.8077, 0.9062, 0.8077, 0.9062, 0.7692, 0.9375, 0.8077, 0.9375, 0.8462, 0.9062, 0.8462, 0.9062, 0.8077, 0.9375, 0.8462, 0.9375, 0.8846, 0.9063, 0.8846, 0.9062, 0.8462, 0.9375, 0.8846, 0.9375, 0.9231, 0.9062, 0.9231, 0.9063, 0.8846, 0.9375, 0.9231, 0.9375, 0.9615, 0.9063, 0.9615, 0.9062, 0.9231, 0.9688, 0.5, 0.9688, 0.5385, 0.9375, 0.5385, 0.9375, 0.5, 0.9688, 0.5385, 0.9688, 0.5769, 0.9375, 0.5769, 0.9375, 0.5385, 0.9688, 0.5769, 0.9688, 0.6154, 0.9375, 0.6154, 0.9375, 0.5769, 0.9688, 0.6154, 0.9687, 0.6538, 0.9375, 0.6538, 0.9375, 0.6154, 0.9687, 0.6538, 0.9688, 0.6923, 0.9375, 0.6923, 0.9375, 0.6538, 0.9688, 0.6923, 0.9687, 0.7308, 0.9375, 0.7308, 0.9375, 0.6923, 0.9687, 0.7308, 0.9688, 0.7692, 0.9375, 0.7692, 0.9375, 0.7308, 0.9688, 0.7692, 0.9687, 0.8077, 0.9375, 0.8077, 0.9375, 0.7692, 0.9687, 0.8077, 0.9688, 0.8462, 0.9375, 0.8462, 0.9375, 0.8077, 0.9688, 0.8462, 0.9688, 0.8846, 0.9375, 0.8846, 0.9375, 0.8462, 0.9688, 0.8846, 0.9688, 0.9231, 0.9375, 0.9231, 0.9375, 0.8846, 0.9688, 0.9231, 0.9688, 0.9615, 0.9375, 0.9615, 0.9375, 0.9231, 1.0, 0.5, 1.0, 0.5385, 0.9688, 0.5385, 0.9688, 0.5, 1.0, 0.5385, 1.0, 0.5769, 0.9688, 0.5769, 0.9688, 0.5385, 1.0, 0.5769, 1.0, 0.6154, 0.9688, 0.6154, 0.9688, 0.5769, 1.0, 0.6154, 1.0, 0.6538, 0.9687, 0.6538, 0.9688, 0.6154, 1.0, 0.6538, 1.0, 0.6923, 0.9688, 0.6923, 0.9687, 0.6538, 1.0, 0.6923, 1.0, 0.7308, 0.9687, 0.7308, 0.9688, 0.6923, 1.0, 0.7308, 1.0, 0.7692, 0.9688, 0.7692, 0.9687, 0.7308, 1.0, 0.7692, 1.0, 0.8077, 0.9687, 0.8077, 0.9688, 0.7692, 1.0, 0.8077, 1.0, 0.8462, 0.9688, 0.8462, 0.9687, 0.8077, 1.0, 0.8462, 1.0, 0.8846, 0.9688, 0.8846, 0.9688, 0.8462, 1.0, 0.8846, 1.0, 0.9231, 0.9688, 0.9231, 0.9688, 0.8846, 1.0, 0.9231, 1.0, 0.9615, 0.9688, 0.9615, 0.9688, 0.9231])
me_cylinder.update()

# ---- objects
ob_cylinder = bpy.data.objects.new('Cylinder', me_cylinder)

# ---- transforms, parenting, visibility, modifiers, constraints
ob_cylinder.location = (0.2653, 0.2227, 20.12)
ob_cylinder.scale = (15.58, 15.58, -19.97)

# ---- collection membership
col_collection.objects.link(ob_cylinder)

# ---- scene / render settings (as saved in the file)
scene.frame_start = 1; scene.frame_end = 250; scene.frame_set(1)
scene.render.engine = 'BLENDER_EEVEE_NEXT'
bpy.context.view_layer.update()

# ---- added for rendering (the .blend has no active camera and no usable light): camera, sun
cam_auto = bpy.data.cameras.new('AutoCamera')
cam_auto.lens = 50.0
cam_auto.sensor_width = 36.0
cam_auto.clip_end = 1000.0
ob_auto_camera = bpy.data.objects.new('AutoCamera', cam_auto)
scene.collection.objects.link(ob_auto_camera)
ob_auto_camera.location = (55.293, -65.8105, 64.1443)
ob_auto_camera.rotation_euler = (1.09748, -7.21219e-08, 0.694738)
scene.camera = ob_auto_camera
light_auto_sun = bpy.data.lights.new('AutoSun', 'SUN')
light_auto_sun.energy = 3.0
light_auto_sun.angle = 0.0523599
ob_auto_sun = bpy.data.objects.new('AutoSun', light_auto_sun)
scene.collection.objects.link(ob_auto_sun)
ob_auto_sun.rotation_euler = (0.872665, 0.174533, 0.523599)
bpy.context.view_layer.update()
